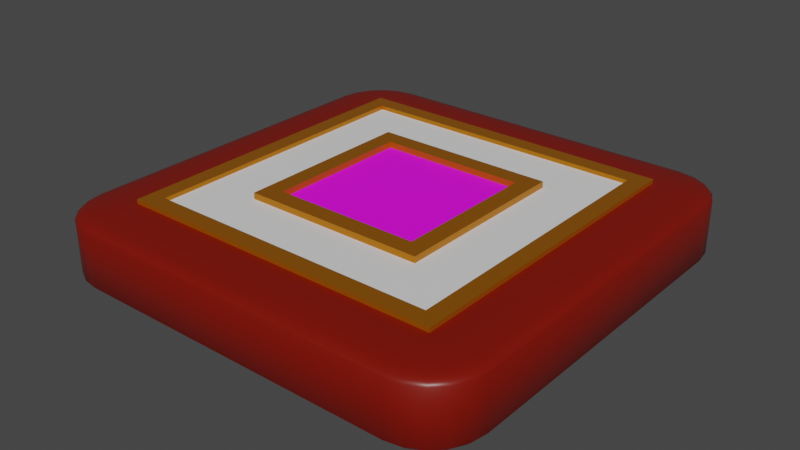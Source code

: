 # Source: button.blend  (saved by Blender 3.0.42; exported with 4.5.12 LTS)
import bpy
from mathutils import Matrix  # noqa: F401  (used for matrix-valued properties, if any)

bpy.ops.wm.read_factory_settings(use_empty=True)
scene = bpy.context.scene
scene.name = 'Scene'

# ---- collections
col_collection = bpy.data.collections.new('Collection'); scene.collection.children.link(col_collection)

# ---- images (referenced by path relative to the original .blend; pixels are not part of the script)
import os
ASSET_DIR = os.environ.get("B2B_ASSET_DIR", "")  # directory of the original .blend (textures are referenced by path, not embedded)
HERE = os.path.dirname(os.path.abspath(__file__))  # packed textures are extracted next to this script under _unpacked/

def load_image(name, relpath, width, height, colorspace="sRGB"):
    """Load a texture the original file referenced (path relative to the .blend, or extracted next to this script)."""
    p = next((c for c in (os.path.join(HERE, relpath), os.path.join(ASSET_DIR, relpath)) if relpath and os.path.exists(c)), "")
    if p:
        img = bpy.data.images.load(p, check_existing=True)
        img.name = name
    else:  # same state as the original file: an image datablock whose file is absent (Cycles renders it pink)
        img = bpy.data.images.new(name, width, height)
        img.source = "FILE"
        img.filepath = "//" + (relpath or name)
    img.colorspace_settings.name = colorspace
    return img
img_lock_symbol_png = load_image('lock-symbol.png', 'textures/lock-symbol.png', 1024, 1024, 'sRGB')

# ---- materials (node trees are filled in below, after node groups)
mat_button_color = bpy.data.materials.new('button-color')
mat_button_color.alpha_threshold = 0.0
mat_button_color.use_transparent_shadow = False
mat_button_color.line_color = (0.0, 0.0, 0.0, 1.0)
mat_border = bpy.data.materials.new('border')
mat_border.use_transparent_shadow = False
mat_sign = bpy.data.materials.new('sign')
mat_sign.use_transparent_shadow = False
mat_color = bpy.data.materials.new('color')
mat_color.use_transparent_shadow = False

# ---- node groups
ng_auto_smooth = bpy.data.node_groups.new('Auto Smooth', 'GeometryNodeTree')
_s = ng_auto_smooth.interface.new_socket(name='Geometry', in_out='OUTPUT', socket_type='NodeSocketGeometry')
_s = ng_auto_smooth.interface.new_socket(name='Geometry', in_out='INPUT', socket_type='NodeSocketGeometry')
_s = ng_auto_smooth.interface.new_socket(name='Angle', in_out='INPUT', socket_type='NodeSocketFloat')
_s.subtype = 'ANGLE'
_s.min_value = 0.0
_s.max_value = 3.142
ng_auto_smooth.is_modifier = True
_N = ng_auto_smooth.nodes; _L = ng_auto_smooth.links
n0 = _N.new('NodeGroupOutput'); n0.name = 'Group Output'; n0.location = (480, -100)
n1 = _N.new('NodeGroupInput'); n1.name = 'Group Input'; n1.location = (-420, -300)
n2 = _N.new('NodeGroupInput'); n2.name = 'Group Input.001'; n2.location = (-60, -100)
n3 = _N.new('GeometryNodeSetShadeSmooth'); n3.name = 'Set Shade Smooth'; n3.location = (120, -100)
n3.domain = 'EDGE'
n4 = _N.new('GeometryNodeSetShadeSmooth'); n4.name = 'Set Shade Smooth.001'; n4.location = (300, -100)
n5 = _N.new('GeometryNodeInputMeshEdgeAngle'); n5.name = 'Edge Angle'; n5.location = (-420, -220)
n6 = _N.new('GeometryNodeInputEdgeSmooth'); n6.name = 'Is Edge Smooth'; n6.location = (-60, -160)
n7 = _N.new('GeometryNodeInputShadeSmooth'); n7.name = 'Is Face Smooth'; n7.location = (-240, -340)
n8 = _N.new('FunctionNodeBooleanMath'); n8.name = 'Boolean Math'; n8.location = (-60, -220)
n9 = _N.new('FunctionNodeCompare'); n9.name = 'Compare'; n9.location = (-240, -180)
n9.operation = 'LESS_EQUAL'
_L.new(n5.outputs[0], n9.inputs[0])
_L.new(n4.outputs[0], n0.inputs[0])
_L.new(n1.outputs[1], n9.inputs[1])
_L.new(n9.outputs[0], n8.inputs[0])
_L.new(n7.outputs[0], n8.inputs[1])
_L.new(n2.outputs[0], n3.inputs[0])
_L.new(n6.outputs[0], n3.inputs[1])
_L.new(n3.outputs[0], n4.inputs[0])
_L.new(n8.outputs[0], n3.inputs[2])
n0.is_active_output = True

# ---- material node trees
mat_button_color.use_nodes = True; mat_button_color.node_tree.nodes.clear()
_N = mat_button_color.node_tree.nodes; _L = mat_button_color.node_tree.links
n0 = _N.new('ShaderNodeOutputMaterial'); n0.name = 'Material Output'; n0.location = (300, 300)
n1 = _N.new('ShaderNodeBsdfPrincipled'); n1.name = 'Principled BSDF'; n1.location = (10, 300)
n1.distribution = 'GGX'
n1.subsurface_method = 'RANDOM_WALK_SKIN'
n1.inputs[0].default_value = (0.196, 0.005168, 0.0, 1.0)
n1.inputs[2].default_value = 0.4
n1.inputs[3].default_value = 1.45
n1.inputs[27].default_value = (0.0, 0.0, 0.0, 1.0)
n1.inputs[28].default_value = 1.0
_L.new(n1.outputs[0], n0.inputs[0])
n0.is_active_output = True
mat_border.use_nodes = True; mat_border.node_tree.nodes.clear()
_N = mat_border.node_tree.nodes; _L = mat_border.node_tree.links
n0 = _N.new('ShaderNodeBsdfPrincipled'); n0.name = 'Principled BSDF'; n0.location = (10, 300)
n0.distribution = 'GGX'
n0.subsurface_method = 'RANDOM_WALK_SKIN'
n0.inputs[0].default_value = (0.5926, 0.1991, 0.003255, 1.0)
n0.inputs[1].default_value = 0.6693
n0.inputs[2].default_value = 0.3425
n0.inputs[3].default_value = 1.45
n0.inputs[27].default_value = (0.0, 0.0, 0.0, 1.0)
n0.inputs[28].default_value = 1.0
n1 = _N.new('ShaderNodeOutputMaterial'); n1.name = 'Material Output'; n1.location = (300, 300)
_L.new(n0.outputs[0], n1.inputs[0])
n1.is_active_output = True
mat_sign.use_nodes = True; mat_sign.node_tree.nodes.clear()
_N = mat_sign.node_tree.nodes; _L = mat_sign.node_tree.links
n0 = _N.new('ShaderNodeBsdfPrincipled'); n0.name = 'Principled BSDF'; n0.location = (10, 300)
n0.distribution = 'GGX'
n0.subsurface_method = 'RANDOM_WALK_SKIN'
n0.inputs[3].default_value = 1.45
n0.inputs[27].default_value = (0.0, 0.0, 0.0, 1.0)
n0.inputs[28].default_value = 1.0
n1 = _N.new('ShaderNodeOutputMaterial'); n1.name = 'Material Output'; n1.location = (300, 300)
n2 = _N.new('ShaderNodeTexImage'); n2.name = 'Image Texture'; n2.location = (-280, 280)
n2.image = img_lock_symbol_png
_L.new(n0.outputs[0], n1.inputs[0])
_L.new(n2.outputs[0], n0.inputs[0])
n1.is_active_output = True
mat_color.use_nodes = True; mat_color.node_tree.nodes.clear()
_N = mat_color.node_tree.nodes; _L = mat_color.node_tree.links
n0 = _N.new('ShaderNodeBsdfPrincipled'); n0.name = 'Principled BSDF'; n0.location = (10, 300)
n0.distribution = 'GGX'
n0.subsurface_method = 'RANDOM_WALK_SKIN'
n0.inputs[3].default_value = 1.45
n0.inputs[27].default_value = (0.0, 0.0, 0.0, 1.0)
n0.inputs[28].default_value = 1.0
n1 = _N.new('ShaderNodeOutputMaterial'); n1.name = 'Material Output'; n1.location = (300, 300)
_L.new(n0.outputs[0], n1.inputs[0])
n1.is_active_output = True

# ---- world
world_world = bpy.data.worlds.new('World'); scene.world = world_world
world_world.use_nodes = True; world_world.node_tree.nodes.clear()
_N = world_world.node_tree.nodes; _L = world_world.node_tree.links
n0 = _N.new('ShaderNodeOutputWorld'); n0.name = 'World Output'; n0.location = (300, 300)
n1 = _N.new('ShaderNodeBackground'); n1.name = 'Background'; n1.location = (10, 300)
n1.inputs[0].default_value = (0.05088, 0.05088, 0.05088, 1.0)
_L.new(n1.outputs[0], n0.inputs[0])
n0.is_active_output = True
world_world.color = (0.05088, 0.05088, 0.05088)
world_world.use_sun_shadow = False
world_world.sun_shadow_jitter_overblur = 0.0

# ---- meshes
me_cube = bpy.data.meshes.new('Cube')
me_cube.from_pydata([(0.7506, 1.0, 0.1205), (0.3374, 0.3374, 0.1605), (1.0, 0.7506, 0.1205), (0.7506, 0.9878, 0.1329), (0.7506, 0.9524, 0.144), (0.8277, 0.9878, 0.1205), (0.8297, 0.9733, 0.1333), (0.8271, 0.9399, 0.1435), (0.8972, 0.9524, 0.1205), (0.8939, 0.9397, 0.1328), (0.8826, 0.916, 0.1417), (0.8277, 0.7506, 0.1586), (0.8972, 0.7506, 0.1529), (0.7506, 0.8277, 0.1586), (0.8302, 0.8297, 0.1563), (0.8938, 0.8271, 0.1509), (0.7506, 0.8972, 0.1529), (0.8273, 0.8939, 0.1509), (0.8826, 0.8826, 0.1471), (0.9878, 0.8277, 0.1205), (0.9524, 0.8972, 0.1205), (0.9878, 0.7506, 0.1329), (0.9733, 0.8302, 0.1332), (0.9399, 0.8938, 0.1328), (0.9524, 0.7506, 0.144), (0.9397, 0.8273, 0.1435), (0.916, 0.8826, 0.1417), (0.7506, 0.7506, -0.1605), (0.7506, 1.0, -0.1205), (1.0, 0.7506, -0.1205), (0.7506, 0.8277, -0.1586), (0.7506, 0.8972, -0.1529), (0.8277, 0.7506, -0.1586), (0.8297, 0.8302, -0.1563), (0.8271, 0.8938, -0.1509), (0.8972, 0.7506, -0.1529), (0.8939, 0.8273, -0.1509), (0.8826, 0.8826, -0.1471), (0.8277, 0.9878, -0.1205), (0.8972, 0.9524, -0.1205), (0.7506, 0.9878, -0.1329), (0.8302, 0.9733, -0.1332), (0.8938, 0.9399, -0.1328), (0.7506, 0.9524, -0.144), (0.8273, 0.9397, -0.1435), (0.8826, 0.916, -0.1417), (0.9878, 0.7506, -0.1329), (0.9524, 0.7506, -0.144), (0.9878, 0.8277, -0.1205), (0.9733, 0.8297, -0.1333), (0.9399, 0.8271, -0.1435), (0.9524, 0.8972, -0.1205), (0.9397, 0.8939, -0.1328), (0.916, 0.8826, -0.1417), (1.0, -0.7506, 0.1205), (0.3374, -0.3374, 0.1605), (0.7506, -1.0, 0.1205), (0.9878, -0.7506, 0.1329), (0.9524, -0.7506, 0.144), (0.9878, -0.8277, 0.1205), (0.9733, -0.8297, 0.1333), (0.9399, -0.8271, 0.1435), (0.9524, -0.8972, 0.1205), (0.9397, -0.8939, 0.1328), (0.916, -0.8826, 0.1417), (0.7506, -0.8277, 0.1586), (0.7506, -0.8972, 0.1529), (0.8277, -0.7506, 0.1586), (0.8297, -0.8302, 0.1563), (0.8271, -0.8938, 0.1509), (0.8972, -0.7506, 0.1529), (0.8939, -0.8273, 0.1509), (0.8826, -0.8826, 0.1471), (0.8277, -0.9878, 0.1205), (0.8972, -0.9524, 0.1205), (0.7506, -0.9878, 0.1329), (0.8302, -0.9733, 0.1332), (0.8938, -0.9399, 0.1328), (0.7506, -0.9524, 0.144), (0.8273, -0.9397, 0.1435), (0.8826, -0.916, 0.1417), (1.0, -0.7506, -0.1205), (0.7506, -1.0, -0.1205), (0.7506, -0.7506, -0.1605), (0.9878, -0.8277, -0.1205), (0.9524, -0.8972, -0.1205), (0.9878, -0.7506, -0.1329), (0.9733, -0.8302, -0.1332), (0.9399, -0.8938, -0.1328), (0.9524, -0.7506, -0.144), (0.9397, -0.8273, -0.1435), (0.916, -0.8826, -0.1417), (0.7506, -0.9878, -0.1329), (0.7506, -0.9524, -0.144), (0.8277, -0.9878, -0.1205), (0.8297, -0.9733, -0.1333), (0.8271, -0.9399, -0.1435), (0.8972, -0.9524, -0.1205), (0.8939, -0.9397, -0.1328), (0.8826, -0.916, -0.1417), (0.8277, -0.7506, -0.1586), (0.8972, -0.7506, -0.1529), (0.7506, -0.8277, -0.1586), (0.8302, -0.8297, -0.1563), (0.8938, -0.8271, -0.1509), (0.7506, -0.8972, -0.1529), (0.8273, -0.8939, -0.1509), (0.8826, -0.8826, -0.1471), (-0.7506, 1.0, 0.1205), (-1.0, 0.7506, 0.1205), (-0.3374, 0.3374, 0.1605), (-0.8277, 0.9878, 0.1205), (-0.8972, 0.9524, 0.1205), (-0.7506, 0.9878, 0.1329), (-0.8302, 0.9733, 0.1332), (-0.8938, 0.9399, 0.1328), (-0.7506, 0.9524, 0.144), (-0.8273, 0.9397, 0.1435), (-0.8826, 0.916, 0.1417), (-0.9878, 0.7506, 0.1329), (-0.9524, 0.7506, 0.144), (-0.9878, 0.8277, 0.1205), (-0.9733, 0.8297, 0.1333), (-0.9399, 0.8271, 0.1435), (-0.9524, 0.8972, 0.1205), (-0.9397, 0.8939, 0.1328), (-0.916, 0.8826, 0.1417), (-0.7506, 0.8277, 0.1586), (-0.7506, 0.8972, 0.1529), (-0.8277, 0.7506, 0.1586), (-0.8297, 0.8302, 0.1563), (-0.8271, 0.8938, 0.1509), (-0.8972, 0.7506, 0.1529), (-0.8939, 0.8273, 0.1509), (-0.8826, 0.8826, 0.1471), (-1.0, 0.7506, -0.1205), (-0.7506, 1.0, -0.1205), (-0.7506, 0.7506, -0.1605), (-0.9878, 0.8277, -0.1205), (-0.9524, 0.8972, -0.1205), (-0.9878, 0.7506, -0.1329), (-0.9733, 0.8302, -0.1332), (-0.9399, 0.8938, -0.1328), (-0.9524, 0.7506, -0.144), (-0.9397, 0.8273, -0.1435), (-0.916, 0.8826, -0.1417), (-0.7506, 0.9878, -0.1329), (-0.7506, 0.9524, -0.144), (-0.8277, 0.9878, -0.1205), (-0.8297, 0.9733, -0.1333), (-0.8271, 0.9399, -0.1435), (-0.8972, 0.9524, -0.1205), (-0.8939, 0.9397, -0.1328), (-0.8826, 0.916, -0.1417), (-0.8277, 0.7506, -0.1586), (-0.8972, 0.7506, -0.1529), (-0.7506, 0.8277, -0.1586), (-0.8302, 0.8297, -0.1563), (-0.8938, 0.8271, -0.1509), (-0.7506, 0.8972, -0.1529), (-0.8273, 0.8939, -0.1509), (-0.8826, 0.8826, -0.1471), (-1.0, -0.7506, 0.1205), (-0.7506, -1.0, 0.1205), (-0.3374, -0.3374, 0.1605), (-0.9878, -0.8277, 0.1205), (-0.9524, -0.8972, 0.1205), (-0.9878, -0.7506, 0.1329), (-0.9733, -0.8302, 0.1332), (-0.9399, -0.8938, 0.1328), (-0.9524, -0.7506, 0.144), (-0.9397, -0.8273, 0.1435), (-0.916, -0.8826, 0.1417), (-0.7506, -0.9878, 0.1329), (-0.7506, -0.9524, 0.144), (-0.8277, -0.9878, 0.1205), (-0.8297, -0.9733, 0.1333), (-0.8271, -0.9399, 0.1435), (-0.8972, -0.9524, 0.1205), (-0.8939, -0.9397, 0.1328), (-0.8826, -0.916, 0.1417), (-0.8277, -0.7506, 0.1586), (-0.8972, -0.7506, 0.1529), (-0.7506, -0.8277, 0.1586), (-0.8302, -0.8297, 0.1563), (-0.8938, -0.8271, 0.1509), (-0.7506, -0.8972, 0.1529), (-0.8273, -0.8939, 0.1509), (-0.8826, -0.8826, 0.1471), (-0.7506, -0.7506, -0.1605), (-0.7506, -1.0, -0.1205), (-1.0, -0.7506, -0.1205), (-0.7506, -0.8277, -0.1586), (-0.7506, -0.8972, -0.1529), (-0.8277, -0.7506, -0.1586), (-0.8297, -0.8302, -0.1563), (-0.8271, -0.8938, -0.1509), (-0.8972, -0.7506, -0.1529), (-0.8939, -0.8273, -0.1509), (-0.8826, -0.8826, -0.1471), (-0.8277, -0.9878, -0.1205), (-0.8972, -0.9524, -0.1205), (-0.7506, -0.9878, -0.1329), (-0.8302, -0.9733, -0.1332), (-0.8938, -0.9399, -0.1328), (-0.7506, -0.9524, -0.144), (-0.8273, -0.9397, -0.1435), (-0.8826, -0.916, -0.1417), (-0.9878, -0.7506, -0.1329), (-0.9524, -0.7506, -0.144), (-0.9878, -0.8277, -0.1205), (-0.9733, -0.8297, -0.1333), (-0.9399, -0.8271, -0.1435), (-0.9524, -0.8972, -0.1205), (-0.9397, -0.8939, -0.1328), (-0.916, -0.8826, -0.1417), (0.7506, -0.7506, 0.1605), (-0.7506, -0.7506, 0.1605), (0.7506, 0.7506, 0.1605), (-0.7506, 0.7506, 0.1605), (0.6727, -0.6727, 0.1605), (-0.6727, -0.6727, 0.1605), (0.6727, 0.6727, 0.1605), (-0.6727, 0.6727, 0.1605), (0.42, -0.42, 0.1605), (-0.42, -0.42, 0.1605), (0.42, 0.42, 0.1605), (-0.42, 0.42, 0.1605), (0.42, -0.42, 0.1889), (-0.42, -0.42, 0.1889), (0.42, 0.42, 0.1889), (-0.42, 0.42, 0.1889), (0.3374, -0.3374, 0.1889), (-0.3374, -0.3374, 0.1889), (0.3374, 0.3374, 0.1889), (-0.3374, 0.3374, 0.1889), (0.7506, -0.7506, 0.1798), (-0.7506, -0.7506, 0.1798), (0.7506, 0.7506, 0.1798), (-0.7506, 0.7506, 0.1798), (0.6727, -0.6727, 0.1798), (-0.6727, -0.6727, 0.1798), (0.6727, 0.6727, 0.1798), (-0.6727, 0.6727, 0.1798)], [], [(137, 27, 83, 189), (191, 162, 109, 135), (82, 56, 163, 190), (1, 110, 164, 55), (29, 2, 54, 81), (0, 3, 6, 5), (3, 4, 7, 6), (4, 16, 17, 7), (5, 6, 9, 8), (6, 7, 10, 9), (7, 17, 18, 10), (218, 11, 14, 13), (11, 12, 15, 14), (12, 24, 25, 15), (13, 14, 17, 16), (14, 15, 18, 17), (15, 25, 26, 18), (2, 19, 22, 21), (19, 20, 23, 22), (20, 8, 9, 23), (21, 22, 25, 24), (22, 23, 26, 25), (23, 9, 10, 26), (10, 18, 26), (27, 30, 33, 32), (30, 31, 34, 33), (31, 43, 44, 34), (32, 33, 36, 35), (33, 34, 37, 36), (34, 44, 45, 37), (28, 38, 41, 40), (38, 39, 42, 41), (39, 51, 52, 42), (40, 41, 44, 43), (41, 42, 45, 44), (42, 52, 53, 45), (29, 46, 49, 48), (46, 47, 50, 49), (47, 35, 36, 50), (48, 49, 52, 51), (49, 50, 53, 52), (50, 36, 37, 53), (37, 45, 53), (54, 57, 60, 59), (57, 58, 61, 60), (58, 70, 71, 61), (59, 60, 63, 62), (60, 61, 64, 63), (61, 71, 72, 64), (216, 65, 68, 67), (65, 66, 69, 68), (66, 78, 79, 69), (67, 68, 71, 70), (68, 69, 72, 71), (69, 79, 80, 72), (56, 73, 76, 75), (73, 74, 77, 76), (74, 62, 63, 77), (75, 76, 79, 78), (76, 77, 80, 79), (77, 63, 64, 80), (64, 72, 80), (81, 84, 87, 86), (84, 85, 88, 87), (85, 97, 98, 88), (86, 87, 90, 89), (87, 88, 91, 90), (88, 98, 99, 91), (82, 92, 95, 94), (92, 93, 96, 95), (93, 105, 106, 96), (94, 95, 98, 97), (95, 96, 99, 98), (96, 106, 107, 99), (83, 100, 103, 102), (100, 101, 104, 103), (101, 89, 90, 104), (102, 103, 106, 105), (103, 104, 107, 106), (104, 90, 91, 107), (91, 99, 107), (108, 111, 114, 113), (111, 112, 115, 114), (112, 124, 125, 115), (113, 114, 117, 116), (114, 115, 118, 117), (115, 125, 126, 118), (109, 119, 122, 121), (119, 120, 123, 122), (120, 132, 133, 123), (121, 122, 125, 124), (122, 123, 126, 125), (123, 133, 134, 126), (219, 127, 130, 129), (127, 128, 131, 130), (128, 116, 117, 131), (129, 130, 133, 132), (130, 131, 134, 133), (131, 117, 118, 134), (118, 126, 134), (135, 138, 141, 140), (138, 139, 142, 141), (139, 151, 152, 142), (140, 141, 144, 143), (141, 142, 145, 144), (142, 152, 153, 145), (136, 146, 149, 148), (146, 147, 150, 149), (147, 159, 160, 150), (148, 149, 152, 151), (149, 150, 153, 152), (150, 160, 161, 153), (137, 154, 157, 156), (154, 155, 158, 157), (155, 143, 144, 158), (156, 157, 160, 159), (157, 158, 161, 160), (158, 144, 145, 161), (145, 153, 161), (162, 165, 168, 167), (165, 166, 169, 168), (166, 178, 179, 169), (167, 168, 171, 170), (168, 169, 172, 171), (169, 179, 180, 172), (163, 173, 176, 175), (173, 174, 177, 176), (174, 186, 187, 177), (175, 176, 179, 178), (176, 177, 180, 179), (177, 187, 188, 180), (217, 181, 184, 183), (181, 182, 185, 184), (182, 170, 171, 185), (183, 184, 187, 186), (184, 185, 188, 187), (185, 171, 172, 188), (172, 180, 188), (189, 192, 195, 194), (192, 193, 196, 195), (193, 205, 206, 196), (194, 195, 198, 197), (195, 196, 199, 198), (196, 206, 207, 199), (190, 200, 203, 202), (200, 201, 204, 203), (201, 213, 214, 204), (202, 203, 206, 205), (203, 204, 207, 206), (204, 214, 215, 207), (191, 208, 211, 210), (208, 209, 212, 211), (209, 197, 198, 212), (210, 211, 214, 213), (211, 212, 215, 214), (212, 198, 199, 215), (199, 207, 215), (137, 189, 194, 154), (154, 194, 197, 155), (155, 197, 209, 143), (143, 209, 208, 140), (140, 208, 191, 135), (27, 137, 156, 30), (30, 156, 159, 31), (31, 159, 147, 43), (43, 147, 146, 40), (40, 146, 136, 28), (2, 29, 48, 19), (19, 48, 51, 20), (20, 51, 39, 8), (8, 39, 38, 5), (5, 38, 28, 0), (190, 163, 175, 200), (200, 175, 178, 201), (201, 178, 166, 213), (213, 166, 165, 210), (210, 165, 162, 191), (56, 82, 94, 73), (73, 94, 97, 74), (74, 97, 85, 62), (62, 85, 84, 59), (59, 84, 81, 54), (108, 136, 148, 111), (111, 148, 151, 112), (112, 151, 139, 124), (124, 139, 138, 121), (121, 138, 135, 109), (216, 217, 183, 65), (65, 183, 186, 66), (66, 186, 174, 78), (78, 174, 173, 75), (75, 173, 163, 56), (218, 216, 67, 11), (11, 67, 70, 12), (12, 70, 58, 24), (24, 58, 57, 21), (21, 57, 54, 2), (189, 83, 102, 192), (192, 102, 105, 193), (193, 105, 93, 205), (205, 93, 92, 202), (202, 92, 82, 190), (217, 219, 129, 181), (181, 129, 132, 182), (182, 132, 120, 170), (170, 120, 119, 167), (167, 119, 109, 162), (219, 218, 13, 127), (127, 13, 16, 128), (128, 16, 4, 116), (116, 4, 3, 113), (113, 3, 0, 108), (83, 27, 32, 100), (100, 32, 35, 101), (101, 35, 47, 89), (89, 47, 46, 86), (86, 46, 29, 81), (136, 108, 0, 28), (222, 220, 240, 242), (216, 218, 238, 236), (223, 222, 242, 243), (220, 221, 241, 240), (224, 225, 221, 220), (226, 224, 220, 222), (225, 227, 223, 221), (227, 226, 222, 223), (55, 164, 233, 232), (164, 110, 235, 233), (224, 226, 230, 228), (226, 227, 231, 230), (232, 233, 229, 228), (234, 232, 228, 230), (233, 235, 231, 229), (235, 234, 230, 231), (227, 225, 229, 231), (110, 1, 234, 235), (225, 224, 228, 229), (1, 55, 232, 234), (240, 241, 237, 236), (242, 240, 236, 238), (241, 243, 239, 237), (243, 242, 238, 239), (218, 219, 239, 238), (217, 216, 236, 237), (219, 217, 237, 239), (221, 223, 243, 241)])
me_cube.polygons.foreach_set('use_smooth', [True] * 246)
me_cube.polygons.foreach_set('material_index', [0, 0, 0, 2, 0, 0, 0, 0, 0, 0, 0, 0, 0, 0, 0, 0, 0, 0, 0, 0, 0, 0, 0, 0, 0, 0, 0, 0, 0, 0, 0, 0, 0, 0, 0, 0, 0, 0, 0, 0, 0, 0, 0, 0, 0, 0, 0, 0, 0, 0, 0, 0, 0, 0, 0, 0, 0, 0, 0, 0, 0, 0, 0, 0, 0, 0, 0, 0, 0, 0, 0, 0, 0, 0, 0, 0, 0, 0, 0, 0, 0, 0, 0, 0, 0, 0, 0, 0, 0, 0, 0, 0, 0, 0, 0, 0, 0, 0, 0, 0, 0, 0, 0, 0, 0, 0, 0, 0, 0, 0, 0, 0, 0, 0, 0, 0, 0, 0, 0, 0, 0, 0, 0, 0, 0, 0, 0, 0, 0, 0, 0, 0, 0, 0, 0, 0, 0, 0, 0, 0, 0, 0, 0, 0, 0, 0, 0, 0, 0, 0, 0, 0, 0, 0, 0, 0, 0, 0, 0, 0, 0, 0, 0, 0, 0, 0, 0, 0, 0, 0, 0, 0, 0, 0, 0, 0, 0, 0, 0, 0, 0, 0, 0, 0, 0, 0, 0, 0, 0, 0, 0, 0, 0, 0, 0, 0, 0, 0, 0, 0, 0, 0, 0, 0, 0, 0, 0, 0, 0, 0, 0, 0, 0, 0, 0, 0, 0, 0, 1, 1, 1, 1, 3, 3, 3, 3, 1, 1, 1, 1, 1, 1, 1, 1, 1, 1, 1, 1, 1, 1, 1, 1, 1, 1, 1, 1])
_uv = me_cube.uv_layers.new(name='UVMap')
_uv.uv.foreach_set('vector', [0.1562, 0.5312, 0.3438, 0.5312, 0.3438, 0.7188, 0.1562, 0.7188, 0.4062, 0.03118, 0.5938, 0.03118, 0.5938, 0.2188, 0.4062, 0.2188, 0.4062, 0.7812, 0.5938, 0.7812, 0.5938, 0.9688, 0.4062, 0.9688, 0.09118, 0.1237, 0.8654, 0.1237, 0.8654, 0.898, 0.09118, 0.898, 0.4062, 0.5312, 0.5938, 0.5312, 0.5938, 0.7188, 0.4062, 0.7188, 0.5938, 0.4688, 0.6035, 0.4688, 0.6038, 0.4787, 0.5938, 0.4785, 0.6035, 0.4688, 0.6121, 0.4688, 0.6117, 0.4784, 0.6038, 0.4787, 0.6121, 0.4688, 0.625, 0.4688, 0.625, 0.4784, 0.6117, 0.4784, 0.5938, 0.4785, 0.6038, 0.4787, 0.6034, 0.4867, 0.5938, 0.4871, 0.6038, 0.4787, 0.6117, 0.4784, 0.6103, 0.4853, 0.6034, 0.4867, 0.6117, 0.4784, 0.625, 0.4784, 0.625, 0.4853, 0.6103, 0.4853, 0.6562, 0.5312, 0.6465, 0.5312, 0.6462, 0.5213, 0.6562, 0.5215, 0.6465, 0.5312, 0.6379, 0.5312, 0.6383, 0.5216, 0.6462, 0.5213, 0.6379, 0.5312, 0.625, 0.5312, 0.625, 0.5216, 0.6383, 0.5216, 0.6562, 0.5215, 0.6462, 0.5213, 0.6466, 0.5133, 0.6562, 0.5129, 0.6462, 0.5213, 0.6383, 0.5216, 0.6397, 0.5147, 0.6466, 0.5133, 0.6383, 0.5216, 0.625, 0.5216, 0.625, 0.5147, 0.6397, 0.5147, 0.5938, 0.5312, 0.5938, 0.5215, 0.6037, 0.5212, 0.6035, 0.5312, 0.5938, 0.5215, 0.5938, 0.5129, 0.6034, 0.5133, 0.6037, 0.5212, 0.5938, 0.5129, 0.5938, 0.5, 0.6034, 0.5, 0.6034, 0.5133, 0.6035, 0.5312, 0.6037, 0.5212, 0.6117, 0.5216, 0.6121, 0.5312, 0.6037, 0.5212, 0.6034, 0.5133, 0.6103, 0.5147, 0.6117, 0.5216, 0.6034, 0.5133, 0.6034, 0.5, 0.6103, 0.5, 0.6103, 0.5147, 0.6103, 0.4853, 0.625, 0.4853, 0.6103, 0.5, 0.3438, 0.5312, 0.3438, 0.5215, 0.3537, 0.5212, 0.3535, 0.5312, 0.3438, 0.5215, 0.3438, 0.5129, 0.3534, 0.5133, 0.3537, 0.5212, 0.381, 0.4688, 0.375, 0.4688, 0.375, 0.4784, 0.3825, 0.4784, 0.3535, 0.5312, 0.3537, 0.5212, 0.3617, 0.5216, 0.3621, 0.5312, 0.3537, 0.5212, 0.3534, 0.5133, 0.3603, 0.5147, 0.3617, 0.5216, 0.3825, 0.4784, 0.375, 0.4784, 0.375, 0.4853, 0.3855, 0.4853, 0.4062, 0.4688, 0.4062, 0.4785, 0.3963, 0.4788, 0.3965, 0.4688, 0.4062, 0.4785, 0.4062, 0.4871, 0.3966, 0.4867, 0.3963, 0.4788, 0.4062, 0.4871, 0.4062, 0.5, 0.3966, 0.5, 0.3966, 0.4867, 0.3965, 0.4688, 0.3963, 0.4788, 0.3883, 0.4784, 0.3879, 0.4688, 0.3963, 0.4788, 0.3966, 0.4867, 0.3897, 0.4853, 0.3883, 0.4784, 0.3966, 0.4867, 0.3966, 0.5, 0.3897, 0.5, 0.3897, 0.4853, 0.4062, 0.5312, 0.3965, 0.5312, 0.3962, 0.5213, 0.4062, 0.5215, 0.3965, 0.5312, 0.3879, 0.5312, 0.3883, 0.5216, 0.3962, 0.5213, 0.3879, 0.5312, 0.375, 0.5312, 0.375, 0.5216, 0.3883, 0.5216, 0.4062, 0.5215, 0.3962, 0.5213, 0.3966, 0.5133, 0.4062, 0.5129, 0.3962, 0.5213, 0.3883, 0.5216, 0.3897, 0.5147, 0.3966, 0.5133, 0.3883, 0.5216, 0.375, 0.5216, 0.375, 0.5147, 0.3897, 0.5147, 0.3855, 0.4853, 0.3897, 0.5, 0.3897, 0.5, 0.5938, 0.7188, 0.6035, 0.7188, 0.6038, 0.7287, 0.5938, 0.7285, 0.6035, 0.7188, 0.6121, 0.7188, 0.6117, 0.7284, 0.6038, 0.7287, 0.6121, 0.7188, 0.625, 0.7188, 0.625, 0.7284, 0.6117, 0.7284, 0.5938, 0.7285, 0.6038, 0.7287, 0.6034, 0.7367, 0.5938, 0.7371, 0.6038, 0.7287, 0.6117, 0.7284, 0.6103, 0.7353, 0.6034, 0.7367, 0.6117, 0.7284, 0.625, 0.7284, 0.625, 0.7353, 0.6103, 0.7353, 0.6562, 0.7188, 0.6562, 0.7285, 0.6463, 0.7288, 0.6465, 0.7188, 0.6562, 0.7285, 0.6562, 0.7371, 0.6466, 0.7367, 0.6463, 0.7288, 0.619, 0.7812, 0.625, 0.7812, 0.625, 0.7716, 0.6175, 0.7716, 0.6465, 0.7188, 0.6463, 0.7288, 0.6383, 0.7284, 0.6379, 0.7188, 0.6463, 0.7288, 0.6466, 0.7367, 0.6397, 0.7353, 0.6383, 0.7284, 0.6175, 0.7716, 0.625, 0.7716, 0.625, 0.7647, 0.6145, 0.7647, 0.5938, 0.7812, 0.5938, 0.7715, 0.6037, 0.7712, 0.6035, 0.7812, 0.5938, 0.7715, 0.5938, 0.7629, 0.6034, 0.7633, 0.6037, 0.7712, 0.5938, 0.7629, 0.5938, 0.75, 0.6034, 0.75, 0.6034, 0.7633, 0.6035, 0.7812, 0.6037, 0.7712, 0.6117, 0.7716, 0.6121, 0.7812, 0.6037, 0.7712, 0.6034, 0.7633, 0.6103, 0.7647, 0.6117, 0.7716, 0.6034, 0.7633, 0.6034, 0.75, 0.6103, 0.75, 0.6103, 0.7647, 0.6103, 0.7353, 0.625, 0.7353, 0.6103, 0.75, 0.4062, 0.7188, 0.4062, 0.7285, 0.3963, 0.7288, 0.3965, 0.7188, 0.4062, 0.7285, 0.4062, 0.7371, 0.3966, 0.7367, 0.3963, 0.7288, 0.4062, 0.7371, 0.4062, 0.75, 0.3966, 0.75, 0.3966, 0.7367, 0.3965, 0.7188, 0.3963, 0.7288, 0.3883, 0.7284, 0.3879, 0.7188, 0.3963, 0.7288, 0.3966, 0.7367, 0.3897, 0.7353, 0.3883, 0.7284, 0.3966, 0.7367, 0.3966, 0.75, 0.3897, 0.75, 0.3897, 0.7353, 0.4062, 0.7812, 0.3965, 0.7812, 0.3962, 0.7713, 0.4062, 0.7715, 0.3965, 0.7812, 0.3879, 0.7812, 0.3883, 0.7716, 0.3962, 0.7713, 0.3879, 0.7812, 0.375, 0.7812, 0.375, 0.7716, 0.3883, 0.7716, 0.4062, 0.7715, 0.3962, 0.7713, 0.3966, 0.7633, 0.4062, 0.7629, 0.3962, 0.7713, 0.3883, 0.7716, 0.3897, 0.7647, 0.3966, 0.7633, 0.3883, 0.7716, 0.375, 0.7716, 0.375, 0.7647, 0.3897, 0.7647, 0.3438, 0.7188, 0.3535, 0.7188, 0.3538, 0.7287, 0.3438, 0.7285, 0.3535, 0.7188, 0.3621, 0.7188, 0.3617, 0.7284, 0.3538, 0.7287, 0.3621, 0.7188, 0.375, 0.7188, 0.375, 0.7284, 0.3617, 0.7284, 0.3438, 0.7285, 0.3538, 0.7287, 0.3534, 0.7367, 0.3438, 0.7371, 0.3538, 0.7287, 0.3617, 0.7284, 0.3603, 0.7353, 0.3534, 0.7367, 0.3617, 0.7284, 0.375, 0.7284, 0.375, 0.7353, 0.3603, 0.7353, 0.3897, 0.7605, 0.375, 0.7647, 0.375, 0.7647, 0.5938, 0.2812, 0.5938, 0.2715, 0.6037, 0.2712, 0.6035, 0.2812, 0.5938, 0.2715, 0.5938, 0.2629, 0.6034, 0.2633, 0.6037, 0.2712, 0.5938, 0.2629, 0.5938, 0.25, 0.6034, 0.25, 0.6034, 0.2633, 0.6035, 0.2812, 0.6037, 0.2712, 0.6117, 0.2716, 0.6121, 0.2812, 0.6037, 0.2712, 0.6034, 0.2633, 0.6103, 0.2647, 0.6117, 0.2716, 0.6034, 0.2633, 0.6034, 0.25, 0.6103, 0.25, 0.6103, 0.2647, 0.5938, 0.2188, 0.6035, 0.2188, 0.6038, 0.2287, 0.5938, 0.2285, 0.6035, 0.2188, 0.6121, 0.2188, 0.6117, 0.2284, 0.6038, 0.2287, 0.6121, 0.2188, 0.625, 0.2188, 0.625, 0.2284, 0.6117, 0.2284, 0.5938, 0.2285, 0.6038, 0.2287, 0.6034, 0.2367, 0.5938, 0.2371, 0.6038, 0.2287, 0.6117, 0.2284, 0.6103, 0.2353, 0.6034, 0.2367, 0.6117, 0.2284, 0.625, 0.2284, 0.625, 0.2353, 0.6103, 0.2353, 0.8438, 0.5312, 0.8438, 0.5215, 0.8537, 0.5212, 0.8535, 0.5312, 0.8438, 0.5215, 0.8438, 0.5129, 0.8534, 0.5133, 0.8537, 0.5212, 0.619, 0.2812, 0.625, 0.2812, 0.625, 0.2716, 0.6175, 0.2716, 0.8535, 0.5312, 0.8537, 0.5212, 0.8617, 0.5216, 0.8621, 0.5312, 0.8537, 0.5212, 0.8534, 0.5133, 0.8603, 0.5147, 0.8617, 0.5216, 0.6175, 0.2716, 0.625, 0.2716, 0.625, 0.2647, 0.6145, 0.2647, 0.6103, 0.2395, 0.625, 0.2353, 0.625, 0.2353, 0.4062, 0.2188, 0.4062, 0.2285, 0.3963, 0.2288, 0.3965, 0.2188, 0.4062, 0.2285, 0.4062, 0.2371, 0.3966, 0.2367, 0.3963, 0.2288, 0.4062, 0.2371, 0.4062, 0.25, 0.3966, 0.25, 0.3966, 0.2367, 0.3965, 0.2188, 0.3963, 0.2288, 0.3883, 0.2284, 0.3879, 0.2188, 0.3963, 0.2288, 0.3966, 0.2367, 0.3897, 0.2353, 0.3883, 0.2284, 0.3966, 0.2367, 0.3966, 0.25, 0.3897, 0.25, 0.3897, 0.2353, 0.4062, 0.2812, 0.3965, 0.2812, 0.3962, 0.2713, 0.4062, 0.2715, 0.3965, 0.2812, 0.3879, 0.2812, 0.3883, 0.2716, 0.3962, 0.2713, 0.3879, 0.2812, 0.375, 0.2812, 0.375, 0.2716, 0.3883, 0.2716, 0.4062, 0.2715, 0.3962, 0.2713, 0.3966, 0.2633, 0.4062, 0.2629, 0.3962, 0.2713, 0.3883, 0.2716, 0.3897, 0.2647, 0.3966, 0.2633, 0.3883, 0.2716, 0.375, 0.2716, 0.375, 0.2647, 0.3897, 0.2647, 0.1562, 0.5312, 0.1465, 0.5312, 0.1462, 0.5213, 0.1562, 0.5215, 0.1465, 0.5312, 0.1379, 0.5312, 0.1383, 0.5216, 0.1462, 0.5213, 0.381, 0.2188, 0.375, 0.2188, 0.375, 0.2284, 0.3825, 0.2284, 0.1562, 0.5215, 0.1462, 0.5213, 0.1466, 0.5133, 0.1562, 0.5129, 0.1462, 0.5213, 0.1383, 0.5216, 0.1397, 0.5147, 0.1466, 0.5133, 0.3825, 0.2284, 0.375, 0.2284, 0.375, 0.2353, 0.3855, 0.2353, 0.3897, 0.2353, 0.3897, 0.25, 0.375, 0.2353, 0.5938, 0.03118, 0.5938, 0.02154, 0.6037, 0.02123, 0.6035, 0.03118, 0.5938, 0.02154, 0.5938, 0.01285, 0.6034, 0.01328, 0.6037, 0.02123, 0.5938, 0.01285, 0.5938, 0.0, 0.6034, 0.0, 0.6034, 0.01328, 0.6035, 0.03118, 0.6037, 0.02123, 0.6117, 0.02158, 0.6121, 0.03118, 0.6037, 0.02123, 0.6034, 0.01328, 0.6103, 0.01468, 0.6117, 0.02158, 0.6034, 0.01328, 0.6034, 0.0, 0.6103, 0.0, 0.6103, 0.01468, 0.5938, 0.9688, 0.6035, 0.9688, 0.6038, 0.9787, 0.5938, 0.9785, 0.6035, 0.9688, 0.6121, 0.9688, 0.6117, 0.9784, 0.6038, 0.9787, 0.6121, 0.9688, 0.625, 0.9688, 0.625, 0.9784, 0.6117, 0.9784, 0.5938, 0.9785, 0.6038, 0.9787, 0.6034, 0.9867, 0.5938, 0.9871, 0.6038, 0.9787, 0.6117, 0.9784, 0.6103, 0.9853, 0.6034, 0.9867, 0.6117, 0.9784, 0.625, 0.9784, 0.625, 0.9853, 0.6103, 0.9853, 0.8438, 0.7188, 0.8535, 0.7188, 0.8538, 0.7287, 0.8438, 0.7285, 0.8535, 0.7188, 0.8621, 0.7188, 0.8617, 0.7284, 0.8538, 0.7287, 0.619, 0.03118, 0.625, 0.03118, 0.625, 0.02158, 0.6175, 0.02161, 0.8438, 0.7285, 0.8538, 0.7287, 0.8534, 0.7367, 0.8438, 0.7371, 0.8538, 0.7287, 0.8617, 0.7284, 0.8603, 0.7353, 0.8534, 0.7367, 0.6175, 0.02161, 0.625, 0.02158, 0.625, 0.01468, 0.6145, 0.01468, 0.6103, 0.01468, 0.6103, 0.0, 0.625, 0.01468, 0.1562, 0.7188, 0.1562, 0.7285, 0.1463, 0.7288, 0.1465, 0.7188, 0.1562, 0.7285, 0.1562, 0.7371, 0.1466, 0.7367, 0.1463, 0.7288, 0.381, 0.9688, 0.375, 0.9688, 0.375, 0.9784, 0.3825, 0.9784, 0.1465, 0.7188, 0.1463, 0.7288, 0.1383, 0.7284, 0.1379, 0.7188, 0.1463, 0.7288, 0.1466, 0.7367, 0.1397, 0.7353, 0.1383, 0.7284, 0.3825, 0.9784, 0.375, 0.9784, 0.375, 0.9853, 0.3855, 0.9853, 0.4062, 0.9688, 0.4062, 0.9785, 0.3963, 0.9788, 0.3965, 0.9688, 0.4062, 0.9785, 0.4062, 0.9871, 0.3966, 0.9867, 0.3963, 0.9788, 0.4062, 0.005952, 0.4062, 0.0, 0.3966, 0.0, 0.3966, 0.007512, 0.3965, 0.9688, 0.3963, 0.9788, 0.3883, 0.9784, 0.3879, 0.9688, 0.3963, 0.9788, 0.3966, 0.9867, 0.3897, 0.9853, 0.3883, 0.9784, 0.3966, 0.007512, 0.3966, 0.0, 0.3897, 0.0, 0.3897, 0.0105, 0.4062, 0.03118, 0.3965, 0.03118, 0.3962, 0.02129, 0.4062, 0.02154, 0.3965, 0.03118, 0.3879, 0.03118, 0.3883, 0.02161, 0.3962, 0.02129, 0.3879, 0.03118, 0.375, 0.03118, 0.375, 0.02158, 0.3883, 0.02161, 0.4062, 0.02154, 0.3962, 0.02129, 0.3966, 0.01326, 0.4062, 0.01285, 0.3962, 0.02129, 0.3883, 0.02161, 0.3897, 0.01468, 0.3966, 0.01326, 0.3883, 0.02161, 0.375, 0.02158, 0.375, 0.01468, 0.3897, 0.01468, 0.3855, 0.9853, 0.3897, 1.0, 0.3897, 1.0, 0.1562, 0.5312, 0.1562, 0.7188, 0.1465, 0.7188, 0.1465, 0.5312, 0.1465, 0.5312, 0.1465, 0.7188, 0.1379, 0.7188, 0.1379, 0.5312, 0.375, 0.2188, 0.375, 0.03118, 0.3879, 0.03118, 0.3879, 0.2188, 0.3879, 0.2188, 0.3879, 0.03118, 0.3965, 0.03118, 0.3965, 0.2188, 0.3965, 0.2188, 0.3965, 0.03118, 0.4062, 0.03118, 0.4062, 0.2188, 0.3438, 0.5312, 0.1562, 0.5312, 0.1562, 0.5215, 0.3438, 0.5215, 0.3438, 0.5215, 0.1562, 0.5215, 0.1562, 0.5129, 0.3438, 0.5129, 0.375, 0.4688, 0.375, 0.2812, 0.3879, 0.2812, 0.3879, 0.4688, 0.3879, 0.4688, 0.3879, 0.2812, 0.3965, 0.2812, 0.3965, 0.4688, 0.3965, 0.4688, 0.3965, 0.2812, 0.4062, 0.2812, 0.4062, 0.4688, 0.5938, 0.5312, 0.4062, 0.5312, 0.4062, 0.5215, 0.5938, 0.5215, 0.5938, 0.5215, 0.4062, 0.5215, 0.4062, 0.5129, 0.5938, 0.5129, 0.5938, 0.5129, 0.4062, 0.5129, 0.4062, 0.4871, 0.5938, 0.4871, 0.5938, 0.4871, 0.4062, 0.4871, 0.4062, 0.4785, 0.5938, 0.4785, 0.5938, 0.4785, 0.4062, 0.4785, 0.4062, 0.4688, 0.5938, 0.4688, 0.4062, 0.9688, 0.5938, 0.9688, 0.5938, 0.9785, 0.4062, 0.9785, 0.4062, 0.9785, 0.5938, 0.9785, 0.5938, 0.9871, 0.4062, 0.9871, 0.4062, 0.0, 0.5938, 0.0, 0.5938, 0.01285, 0.4062, 0.01285, 0.4062, 0.01285, 0.5938, 0.01285, 0.5938, 0.02154, 0.4062, 0.02154, 0.4062, 0.02154, 0.5938, 0.02154, 0.5938, 0.03118, 0.4062, 0.03118, 0.5938, 0.7812, 0.4062, 0.7812, 0.4062, 0.7715, 0.5938, 0.7715, 0.5938, 0.7715, 0.4062, 0.7715, 0.4062, 0.7629, 0.5938, 0.7629, 0.5938, 0.7629, 0.4062, 0.7629, 0.4062, 0.7371, 0.5938, 0.7371, 0.5938, 0.7371, 0.4062, 0.7371, 0.4062, 0.7285, 0.5938, 0.7285, 0.5938, 0.7285, 0.4062, 0.7285, 0.4062, 0.7188, 0.5938, 0.7188, 0.5938, 0.2812, 0.4062, 0.2812, 0.4062, 0.2715, 0.5938, 0.2715, 0.5938, 0.2715, 0.4062, 0.2715, 0.4062, 0.2629, 0.5938, 0.2629, 0.5938, 0.2629, 0.4062, 0.2629, 0.4062, 0.2371, 0.5938, 0.2371, 0.5938, 0.2371, 0.4062, 0.2371, 0.4062, 0.2285, 0.5938, 0.2285, 0.5938, 0.2285, 0.4062, 0.2285, 0.4062, 0.2188, 0.5938, 0.2188, 0.6562, 0.7188, 0.8438, 0.7188, 0.8438, 0.7285, 0.6562, 0.7285, 0.6562, 0.7285, 0.8438, 0.7285, 0.8438, 0.7371, 0.6562, 0.7371, 0.625, 0.7812, 0.625, 0.9688, 0.6121, 0.9688, 0.6121, 0.7812, 0.6121, 0.7812, 0.6121, 0.9688, 0.6035, 0.9688, 0.6035, 0.7812, 0.6035, 0.7812, 0.6035, 0.9688, 0.5938, 0.9688, 0.5938, 0.7812, 0.6562, 0.5312, 0.6562, 0.7188, 0.6465, 0.7188, 0.6465, 0.5312, 0.6465, 0.5312, 0.6465, 0.7188, 0.6379, 0.7188, 0.6379, 0.5312, 0.6379, 0.5312, 0.6379, 0.7188, 0.6121, 0.7188, 0.6121, 0.5312, 0.6121, 0.5312, 0.6121, 0.7188, 0.6035, 0.7188, 0.6035, 0.5312, 0.6035, 0.5312, 0.6035, 0.7188, 0.5938, 0.7188, 0.5938, 0.5312, 0.1562, 0.7188, 0.3438, 0.7188, 0.3438, 0.7285, 0.1562, 0.7285, 0.1562, 0.7285, 0.3438, 0.7285, 0.3438, 0.7371, 0.1562, 0.7371, 0.375, 0.9688, 0.375, 0.7812, 0.3879, 0.7812, 0.3879, 0.9688, 0.3879, 0.9688, 0.3879, 0.7812, 0.3965, 0.7812, 0.3965, 0.9688, 0.3965, 0.9688, 0.3965, 0.7812, 0.4062, 0.7812, 0.4062, 0.9688, 0.8438, 0.7188, 0.8438, 0.5312, 0.8535, 0.5312, 0.8535, 0.7188, 0.8535, 0.7188, 0.8535, 0.5312, 0.8621, 0.5312, 0.8621, 0.7188, 0.625, 0.03118, 0.625, 0.2188, 0.6121, 0.2188, 0.6121, 0.03118, 0.6121, 0.03118, 0.6121, 0.2188, 0.6035, 0.2188, 0.6035, 0.03118, 0.6035, 0.03118, 0.6035, 0.2188, 0.5938, 0.2188, 0.5938, 0.03118, 0.8438, 0.5312, 0.6562, 0.5312, 0.6562, 0.5215, 0.8438, 0.5215, 0.8438, 0.5215, 0.6562, 0.5215, 0.6562, 0.5129, 0.8438, 0.5129, 0.625, 0.2812, 0.625, 0.4688, 0.6121, 0.4688, 0.6121, 0.2812, 0.6121, 0.2812, 0.6121, 0.4688, 0.6035, 0.4688, 0.6035, 0.2812, 0.6035, 0.2812, 0.6035, 0.4688, 0.5938, 0.4688, 0.5938, 0.2812, 0.3438, 0.7188, 0.3438, 0.5312, 0.3535, 0.5312, 0.3535, 0.7188, 0.3535, 0.7188, 0.3535, 0.5312, 0.3621, 0.5312, 0.3621, 0.7188, 0.3621, 0.7188, 0.3621, 0.5312, 0.3879, 0.5312, 0.3879, 0.7188, 0.3879, 0.7188, 0.3879, 0.5312, 0.3965, 0.5312, 0.3965, 0.7188, 0.3965, 0.7188, 0.3965, 0.5312, 0.4062, 0.5312, 0.4062, 0.7188, 0.4062, 0.2812, 0.5938, 0.2812, 0.5938, 0.4688, 0.4062, 0.4688, 0.6659, 0.5409, 0.6659, 0.7091, 0.6659, 0.7091, 0.6659, 0.5409, 0.6562, 0.7188, 0.6562, 0.5312, 0.6562, 0.5312, 0.6562, 0.7188, 0.8341, 0.5409, 0.6659, 0.5409, 0.6659, 0.5409, 0.8341, 0.5409, 0.6659, 0.7091, 0.8341, 0.7091, 0.8341, 0.7091, 0.6659, 0.7091, 0.6975, 0.6775, 0.8025, 0.6775, 0.8341, 0.7091, 0.6659, 0.7091, 0.6975, 0.5725, 0.6975, 0.6775, 0.6659, 0.7091, 0.6659, 0.5409, 0.8025, 0.6775, 0.8025, 0.5725, 0.8341, 0.5409, 0.8341, 0.7091, 0.8025, 0.5725, 0.6975, 0.5725, 0.6659, 0.5409, 0.8341, 0.5409, 0.09118, 0.898, 0.8654, 0.898, 0.8654, 0.898, 0.09118, 0.898, 0.8654, 0.898, 0.8654, 0.1237, 0.8654, 0.1237, 0.8654, 0.898, 0.6975, 0.6775, 0.6975, 0.5725, 0.6975, 0.5725, 0.6975, 0.6775, 0.6975, 0.5725, 0.8025, 0.5725, 0.8025, 0.5725, 0.6975, 0.5725, 0.7078, 0.6672, 0.7922, 0.6672, 0.8025, 0.6775, 0.6975, 0.6775, 0.7078, 0.5828, 0.7078, 0.6672, 0.6975, 0.6775, 0.6975, 0.5725, 0.7922, 0.6672, 0.7922, 0.5828, 0.8025, 0.5725, 0.8025, 0.6775, 0.7922, 0.5828, 0.7078, 0.5828, 0.6975, 0.5725, 0.8025, 0.5725, 0.8025, 0.5725, 0.8025, 0.6775, 0.8025, 0.6775, 0.8025, 0.5725, 0.8654, 0.1237, 0.09118, 0.1237, 0.09118, 0.1237, 0.8654, 0.1237, 0.8025, 0.6775, 0.6975, 0.6775, 0.6975, 0.6775, 0.8025, 0.6775, 0.09118, 0.1237, 0.09118, 0.898, 0.09118, 0.898, 0.09118, 0.1237, 0.6659, 0.7091, 0.8341, 0.7091, 0.8438, 0.7188, 0.6562, 0.7188, 0.6659, 0.5409, 0.6659, 0.7091, 0.6562, 0.7188, 0.6562, 0.5312, 0.8341, 0.7091, 0.8341, 0.5409, 0.8438, 0.5312, 0.8438, 0.7188, 0.8341, 0.5409, 0.6659, 0.5409, 0.6562, 0.5312, 0.8438, 0.5312, 0.6562, 0.5312, 0.8438, 0.5312, 0.8438, 0.5312, 0.6562, 0.5312, 0.8438, 0.7188, 0.6562, 0.7188, 0.6562, 0.7188, 0.8438, 0.7188, 0.8438, 0.5312, 0.8438, 0.7188, 0.8438, 0.7188, 0.8438, 0.5312, 0.8341, 0.7091, 0.8341, 0.5409, 0.8341, 0.5409, 0.8341, 0.7091])
me_cube.materials.append(mat_button_color)
me_cube.materials.append(mat_border)
me_cube.materials.append(mat_sign)
me_cube.materials.append(mat_color)
me_cube.use_remesh_preserve_volume = False
me_cube.use_remesh_preserve_attributes = False
me_cube.use_mirror_vertex_groups = False
me_cube.update()

# ---- objects
ob_cube = bpy.data.objects.new('Cube', me_cube)

# ---- transforms, parenting, visibility, modifiers, constraints
ob_cube.location = (0.0, 0.0, 0.0)
ob_cube.lock_rotations_4d = False
ob_cube.empty_display_type = 'ARROWS'
ob_cube.lineart.crease_threshold = 0.0
_m = ob_cube.modifiers.new('Auto Smooth', 'NODES')
_m.node_group = ng_auto_smooth
_gi = [s.identifier for s in ng_auto_smooth.interface.items_tree if s.item_type == 'SOCKET' and s.in_out == 'INPUT']
_m[_gi[1]] = 1.047  # Angle

# ---- collection membership
col_collection.objects.link(ob_cube)

# ---- scene / render settings (as saved in the file)
scene.frame_start = 1; scene.frame_end = 250; scene.frame_set(1)
scene.render.engine = 'BLENDER_EEVEE_NEXT'
scene.cycles.sampling_pattern = 'TABULATED_SOBOL'
scene.cycles.use_light_tree = False
scene.view_settings.view_transform = 'Filmic'
bpy.context.view_layer.update()

# ---- added for rendering (the .blend has no active camera and no usable light): camera, sun
cam_auto = bpy.data.cameras.new('AutoCamera')
cam_auto.lens = 50.0
cam_auto.sensor_width = 36.0
cam_auto.clip_end = 1000.0
ob_auto_camera = bpy.data.objects.new('AutoCamera', cam_auto)
scene.collection.objects.link(ob_auto_camera)
ob_auto_camera.location = (2.63683, -3.1642, 2.12366)
ob_auto_camera.rotation_euler = (1.09748, -7.21219e-08, 0.694738)
scene.camera = ob_auto_camera
light_auto_sun = bpy.data.lights.new('AutoSun', 'SUN')
light_auto_sun.energy = 3.0
light_auto_sun.angle = 0.0523599
ob_auto_sun = bpy.data.objects.new('AutoSun', light_auto_sun)
scene.collection.objects.link(ob_auto_sun)
ob_auto_sun.rotation_euler = (0.872665, 0.174533, 0.523599)
bpy.context.view_layer.update()
